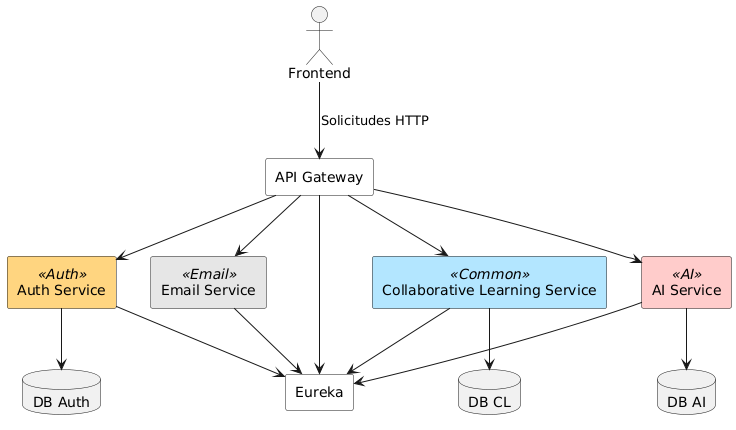

The diagram above was rendered by PlantUML. Its source (embedded in the PNG):
@startuml
skinparam componentStyle rectangle

' Colores personalizados
!define AUTH_COLOR #FFD580
!define EMAIL_COLOR #E6E6E6
!define AI_COLOR #FFCCCB
!define COMMON_COLOR #B3E6FF

' Cliente externo
actor Frontend 

' Gateway y Eureka
component "API Gateway" as Gateway #White
component "Eureka" as Eureka #White

' Microservicios con colores
component "Auth Service" as Auth <<Auth>> AUTH_COLOR
component "Email Service" as Email <<Email>> EMAIL_COLOR
component "AI Service" as AI <<AI>> AI_COLOR
component "Collaborative Learning Service" as Common <<Common>> COMMON_COLOR

' Bases de datos
database "DB Auth" as DBAuth
database "DB CL" as DBCommon
database "DB AI" as DBAI

' Conexiones desde el usuario
Frontend --> Gateway : Solicitudes HTTP

' Gateway se comunica con todos los servicios
Gateway --> Auth
Gateway --> Email
Gateway --> AI
Gateway --> Common

' Todos los servicios se registran en Eureka
Auth --> Eureka
Email --> Eureka
AI --> Eureka
Common --> Eureka
Gateway --> Eureka

' Conexiones a base de datos
Auth --> DBAuth
Common --> DBCommon
AI --> DBAI
@enduml